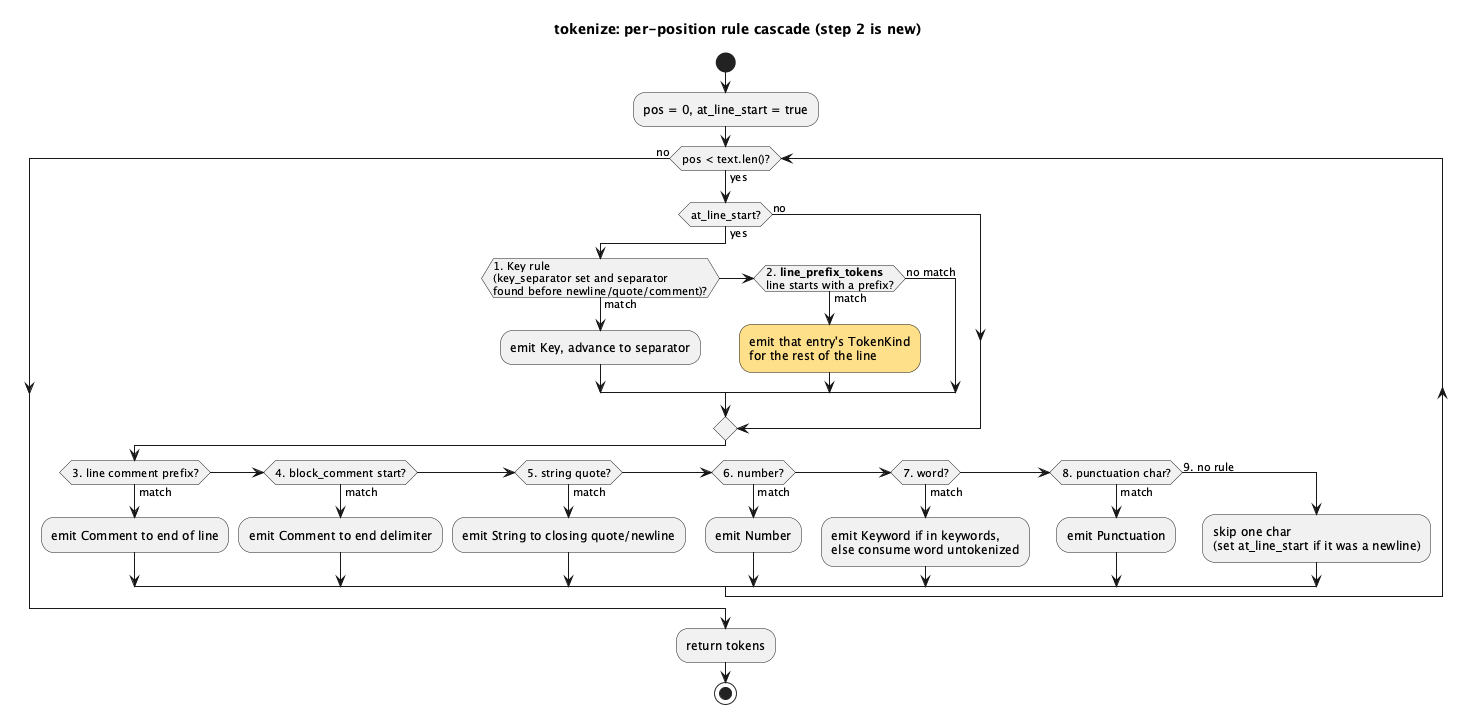

The diagram above was rendered by PlantUML. Its source (embedded in the PNG):
@startuml syntax-highlighting-more-languages-cascade
title tokenize: per-position rule cascade (step 2 is new)

start
:pos = 0, at_line_start = true;
while (pos < text.len()?) is (yes)
  if (at_line_start?) then (yes)
    if (1. Key rule\n(key_separator set and separator\nfound before newline/quote/comment)?) then (match)
      :emit Key, advance to separator;
    elseif (2. **line_prefix_tokens**\nline starts with a prefix?) then (match)
      :emit that entry's TokenKind\nfor the rest of the line;<<#FFE08A>>
    else (no match)
    endif
  else (no)
  endif
  if (3. line comment prefix?) then (match)
    :emit Comment to end of line;
  elseif (4. block_comment start?) then (match)
    :emit Comment to end delimiter;
  elseif (5. string quote?) then (match)
    :emit String to closing quote/newline;
  elseif (6. number?) then (match)
    :emit Number;
  elseif (7. word?) then (match)
    :emit Keyword if in keywords,\nelse consume word untokenized;
  elseif (8. punctuation char?) then (match)
    :emit Punctuation;
  else (9. no rule)
    :skip one char\n(set at_line_start if it was a newline);
  endif
endwhile (no)
:return tokens;
stop

@enduml